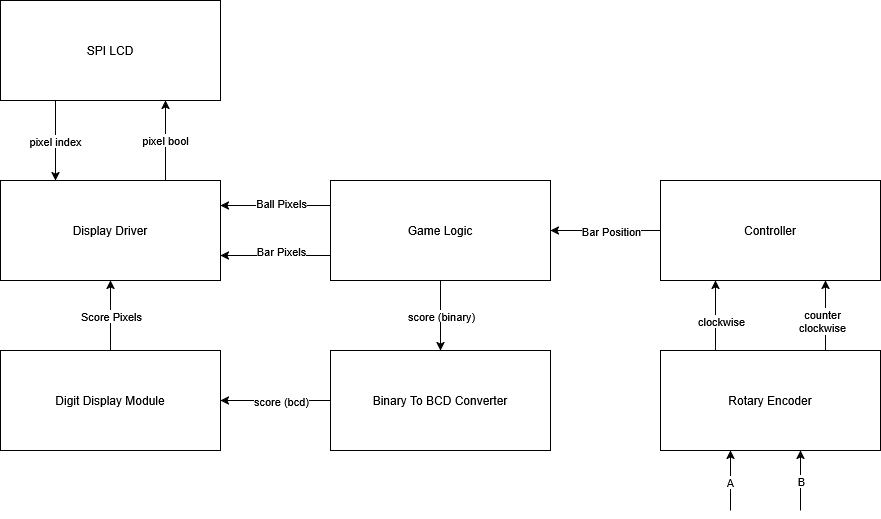

The diagram above was exported from draw.io. Its source (the exported page's mxGraphModel, read from the mxfile embedded in the PNG):
<mxGraphModel dx="2253" dy="1920" grid="1" gridSize="10" guides="1" tooltips="1" connect="1" arrows="1" fold="1" page="1" pageScale="1" pageWidth="827" pageHeight="1169" math="0" shadow="0">
  <root>
    <mxCell id="0" />
    <mxCell id="1" parent="0" />
    <mxCell id="LyrxjSBJq-dJWkDpZ-jn-45" edge="1" parent="1" source="LyrxjSBJq-dJWkDpZ-jn-2" style="edgeStyle=orthogonalEdgeStyle;rounded=0;orthogonalLoop=1;jettySize=auto;html=1;exitX=0.75;exitY=0;exitDx=0;exitDy=0;entryX=0.75;entryY=1;entryDx=0;entryDy=0;" target="LyrxjSBJq-dJWkDpZ-jn-42">
      <mxGeometry relative="1" as="geometry" />
    </mxCell>
    <mxCell id="LyrxjSBJq-dJWkDpZ-jn-46" connectable="0" parent="LyrxjSBJq-dJWkDpZ-jn-45" style="edgeLabel;html=1;align=center;verticalAlign=middle;resizable=0;points=[];" value="pixel bool" vertex="1">
      <mxGeometry relative="1" x="0.025" y="1" as="geometry">
        <mxPoint as="offset" />
      </mxGeometry>
    </mxCell>
    <mxCell id="LyrxjSBJq-dJWkDpZ-jn-2" parent="1" style="rounded=0;whiteSpace=wrap;html=1;" value="Display Driver" vertex="1">
      <mxGeometry height="100" width="220" x="-330" y="170" as="geometry" />
    </mxCell>
    <mxCell id="LyrxjSBJq-dJWkDpZ-jn-15" edge="1" parent="1" source="LyrxjSBJq-dJWkDpZ-jn-3" style="edgeStyle=orthogonalEdgeStyle;rounded=0;orthogonalLoop=1;jettySize=auto;html=1;exitX=0;exitY=0.5;exitDx=0;exitDy=0;entryX=1;entryY=0.5;entryDx=0;entryDy=0;" target="LyrxjSBJq-dJWkDpZ-jn-5">
      <mxGeometry relative="1" as="geometry" />
    </mxCell>
    <mxCell id="LyrxjSBJq-dJWkDpZ-jn-16" connectable="0" parent="LyrxjSBJq-dJWkDpZ-jn-15" style="edgeLabel;html=1;align=center;verticalAlign=middle;resizable=0;points=[];" value="Bar Position" vertex="1">
      <mxGeometry relative="1" x="0.2545" y="-2" as="geometry">
        <mxPoint x="19" y="2" as="offset" />
      </mxGeometry>
    </mxCell>
    <mxCell id="LyrxjSBJq-dJWkDpZ-jn-3" parent="1" style="rounded=0;whiteSpace=wrap;html=1;" value="Controller" vertex="1">
      <mxGeometry height="100" width="220" x="330" y="170" as="geometry" />
    </mxCell>
    <mxCell id="LyrxjSBJq-dJWkDpZ-jn-38" edge="1" parent="1" source="LyrxjSBJq-dJWkDpZ-jn-4" style="edgeStyle=orthogonalEdgeStyle;rounded=0;orthogonalLoop=1;jettySize=auto;html=1;exitX=0.25;exitY=0;exitDx=0;exitDy=0;entryX=0.25;entryY=1;entryDx=0;entryDy=0;" target="LyrxjSBJq-dJWkDpZ-jn-3">
      <mxGeometry relative="1" as="geometry" />
    </mxCell>
    <mxCell id="LyrxjSBJq-dJWkDpZ-jn-40" connectable="0" parent="LyrxjSBJq-dJWkDpZ-jn-38" style="edgeLabel;html=1;align=center;verticalAlign=middle;resizable=0;points=[];" value="clockwise" vertex="1">
      <mxGeometry relative="1" x="0.3143" as="geometry">
        <mxPoint x="5" y="16" as="offset" />
      </mxGeometry>
    </mxCell>
    <mxCell id="LyrxjSBJq-dJWkDpZ-jn-39" edge="1" parent="1" source="LyrxjSBJq-dJWkDpZ-jn-4" style="edgeStyle=orthogonalEdgeStyle;rounded=0;orthogonalLoop=1;jettySize=auto;html=1;exitX=0.75;exitY=0;exitDx=0;exitDy=0;entryX=0.75;entryY=1;entryDx=0;entryDy=0;" target="LyrxjSBJq-dJWkDpZ-jn-3">
      <mxGeometry relative="1" as="geometry" />
    </mxCell>
    <mxCell id="LyrxjSBJq-dJWkDpZ-jn-41" connectable="0" parent="LyrxjSBJq-dJWkDpZ-jn-39" style="edgeLabel;html=1;align=center;verticalAlign=middle;resizable=0;points=[];" value="&lt;div&gt;counter&lt;/div&gt;&lt;div&gt;clockwise&lt;/div&gt;" vertex="1">
      <mxGeometry relative="1" x="0.2857" y="4" as="geometry">
        <mxPoint y="15" as="offset" />
      </mxGeometry>
    </mxCell>
    <mxCell id="LyrxjSBJq-dJWkDpZ-jn-4" parent="1" style="rounded=0;whiteSpace=wrap;html=1;" value="Rotary Encoder" vertex="1">
      <mxGeometry height="100" width="220" x="330" y="340" as="geometry" />
    </mxCell>
    <mxCell id="LyrxjSBJq-dJWkDpZ-jn-8" edge="1" parent="1" source="LyrxjSBJq-dJWkDpZ-jn-5" style="edgeStyle=orthogonalEdgeStyle;rounded=0;orthogonalLoop=1;jettySize=auto;html=1;entryX=0.5;entryY=0;entryDx=0;entryDy=0;" target="LyrxjSBJq-dJWkDpZ-jn-6">
      <mxGeometry relative="1" as="geometry" />
    </mxCell>
    <mxCell id="LyrxjSBJq-dJWkDpZ-jn-9" connectable="0" parent="LyrxjSBJq-dJWkDpZ-jn-8" style="edgeLabel;html=1;align=center;verticalAlign=middle;resizable=0;points=[];" value="score (binary)" vertex="1">
      <mxGeometry relative="1" as="geometry">
        <mxPoint as="offset" />
      </mxGeometry>
    </mxCell>
    <mxCell id="LyrxjSBJq-dJWkDpZ-jn-33" edge="1" parent="1" source="LyrxjSBJq-dJWkDpZ-jn-5" style="edgeStyle=orthogonalEdgeStyle;rounded=0;orthogonalLoop=1;jettySize=auto;html=1;exitX=0;exitY=0.75;exitDx=0;exitDy=0;entryX=1;entryY=0.75;entryDx=0;entryDy=0;" target="LyrxjSBJq-dJWkDpZ-jn-2">
      <mxGeometry relative="1" as="geometry" />
    </mxCell>
    <mxCell id="LyrxjSBJq-dJWkDpZ-jn-36" connectable="0" parent="LyrxjSBJq-dJWkDpZ-jn-33" style="edgeLabel;html=1;align=center;verticalAlign=middle;resizable=0;points=[];" value="Bar Pixels" vertex="1">
      <mxGeometry relative="1" x="0.3636" y="2" as="geometry">
        <mxPoint x="25" y="-7" as="offset" />
      </mxGeometry>
    </mxCell>
    <mxCell id="LyrxjSBJq-dJWkDpZ-jn-34" edge="1" parent="1" source="LyrxjSBJq-dJWkDpZ-jn-5" style="edgeStyle=orthogonalEdgeStyle;rounded=0;orthogonalLoop=1;jettySize=auto;html=1;exitX=0;exitY=0.25;exitDx=0;exitDy=0;entryX=1;entryY=0.25;entryDx=0;entryDy=0;" target="LyrxjSBJq-dJWkDpZ-jn-2">
      <mxGeometry relative="1" as="geometry" />
    </mxCell>
    <mxCell id="LyrxjSBJq-dJWkDpZ-jn-35" connectable="0" parent="LyrxjSBJq-dJWkDpZ-jn-34" style="edgeLabel;html=1;align=center;verticalAlign=middle;resizable=0;points=[];" value="Ball Pixels" vertex="1">
      <mxGeometry relative="1" x="0.2545" y="-3" as="geometry">
        <mxPoint x="19" as="offset" />
      </mxGeometry>
    </mxCell>
    <mxCell id="LyrxjSBJq-dJWkDpZ-jn-5" parent="1" style="rounded=0;whiteSpace=wrap;html=1;" value="Game Logic" vertex="1">
      <mxGeometry height="100" width="220" y="170" as="geometry" />
    </mxCell>
    <mxCell id="LyrxjSBJq-dJWkDpZ-jn-28" edge="1" parent="1" source="LyrxjSBJq-dJWkDpZ-jn-6" style="edgeStyle=orthogonalEdgeStyle;rounded=0;orthogonalLoop=1;jettySize=auto;html=1;entryX=1;entryY=0.5;entryDx=0;entryDy=0;" target="LyrxjSBJq-dJWkDpZ-jn-7">
      <mxGeometry relative="1" as="geometry" />
    </mxCell>
    <mxCell id="LyrxjSBJq-dJWkDpZ-jn-32" connectable="0" parent="LyrxjSBJq-dJWkDpZ-jn-28" style="edgeLabel;html=1;align=center;verticalAlign=middle;resizable=0;points=[];" value="score (bcd)" vertex="1">
      <mxGeometry relative="1" x="0.1636" y="4" as="geometry">
        <mxPoint x="14" y="-4" as="offset" />
      </mxGeometry>
    </mxCell>
    <mxCell id="LyrxjSBJq-dJWkDpZ-jn-6" parent="1" style="rounded=0;whiteSpace=wrap;html=1;" value="Binary To BCD Converter" vertex="1">
      <mxGeometry height="100" width="220" y="340" as="geometry" />
    </mxCell>
    <mxCell id="LyrxjSBJq-dJWkDpZ-jn-30" edge="1" parent="1" source="LyrxjSBJq-dJWkDpZ-jn-7" style="edgeStyle=orthogonalEdgeStyle;rounded=0;orthogonalLoop=1;jettySize=auto;html=1;exitX=0.5;exitY=0;exitDx=0;exitDy=0;entryX=0.5;entryY=1;entryDx=0;entryDy=0;" target="LyrxjSBJq-dJWkDpZ-jn-2">
      <mxGeometry relative="1" as="geometry" />
    </mxCell>
    <mxCell id="LyrxjSBJq-dJWkDpZ-jn-37" connectable="0" parent="LyrxjSBJq-dJWkDpZ-jn-30" style="edgeLabel;html=1;align=center;verticalAlign=middle;resizable=0;points=[];" value="Score Pixels" vertex="1">
      <mxGeometry relative="1" as="geometry">
        <mxPoint as="offset" />
      </mxGeometry>
    </mxCell>
    <mxCell id="LyrxjSBJq-dJWkDpZ-jn-7" parent="1" style="rounded=0;whiteSpace=wrap;html=1;" value="Digit Display Module" vertex="1">
      <mxGeometry height="100" width="220" x="-330" y="340" as="geometry" />
    </mxCell>
    <mxCell id="LyrxjSBJq-dJWkDpZ-jn-22" edge="1" parent="1" style="endArrow=classic;html=1;rounded=0;fontStyle=1" value="">
      <mxGeometry height="50" relative="1" width="50" as="geometry">
        <mxPoint x="400" y="500" as="sourcePoint" />
        <mxPoint x="400" y="440" as="targetPoint" />
      </mxGeometry>
    </mxCell>
    <mxCell id="LyrxjSBJq-dJWkDpZ-jn-23" connectable="0" parent="LyrxjSBJq-dJWkDpZ-jn-22" style="edgeLabel;html=1;align=center;verticalAlign=middle;resizable=0;points=[];" value="A" vertex="1">
      <mxGeometry relative="1" x="-0.0333" y="1" as="geometry">
        <mxPoint as="offset" />
      </mxGeometry>
    </mxCell>
    <mxCell id="LyrxjSBJq-dJWkDpZ-jn-24" edge="1" parent="1" style="endArrow=classic;html=1;rounded=0;" value="">
      <mxGeometry height="50" relative="1" width="50" as="geometry">
        <mxPoint x="470" y="500" as="sourcePoint" />
        <mxPoint x="470" y="440" as="targetPoint" />
      </mxGeometry>
    </mxCell>
    <mxCell id="LyrxjSBJq-dJWkDpZ-jn-27" connectable="0" parent="LyrxjSBJq-dJWkDpZ-jn-24" style="edgeLabel;html=1;align=center;verticalAlign=middle;resizable=0;points=[];" value="B" vertex="1">
      <mxGeometry relative="1" x="-0.2" as="geometry">
        <mxPoint y="-6" as="offset" />
      </mxGeometry>
    </mxCell>
    <mxCell id="LyrxjSBJq-dJWkDpZ-jn-43" edge="1" parent="1" source="LyrxjSBJq-dJWkDpZ-jn-42" style="edgeStyle=orthogonalEdgeStyle;rounded=0;orthogonalLoop=1;jettySize=auto;html=1;exitX=0.25;exitY=1;exitDx=0;exitDy=0;entryX=0.25;entryY=0;entryDx=0;entryDy=0;" target="LyrxjSBJq-dJWkDpZ-jn-2">
      <mxGeometry relative="1" as="geometry" />
    </mxCell>
    <mxCell id="LyrxjSBJq-dJWkDpZ-jn-44" connectable="0" parent="LyrxjSBJq-dJWkDpZ-jn-43" style="edgeLabel;html=1;align=center;verticalAlign=middle;resizable=0;points=[];" value="pixel index" vertex="1">
      <mxGeometry relative="1" x="-0.35" y="-1" as="geometry">
        <mxPoint y="14" as="offset" />
      </mxGeometry>
    </mxCell>
    <mxCell id="LyrxjSBJq-dJWkDpZ-jn-42" parent="1" style="rounded=0;whiteSpace=wrap;html=1;" value="SPI LCD" vertex="1">
      <mxGeometry height="100" width="220" x="-330" y="-10" as="geometry" />
    </mxCell>
  </root>
</mxGraphModel>